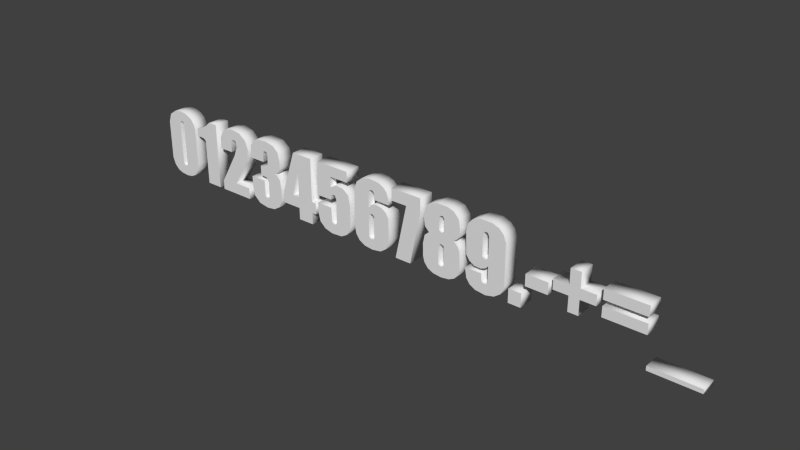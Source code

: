 # Source: numbers.blend  (saved by Blender 2.65.0; exported with 4.5.12 LTS)
import bpy
from mathutils import Matrix  # noqa: F401  (used for matrix-valued properties, if any)

bpy.ops.wm.read_factory_settings(use_empty=True)
scene = bpy.context.scene
scene.name = 'Scene'

# ---- collections
col_collection_1 = bpy.data.collections.new('Collection 1'); scene.collection.children.link(col_collection_1)

# ---- world
world_world = bpy.data.worlds.new('World'); scene.world = world_world
world_world.color = (0.05088, 0.05088, 0.05088)
world_world.use_sun_shadow = False
world_world.sun_shadow_jitter_overblur = 0.0
world_world.cycles.sampling_method = 'MANUAL'
world_world.cycles.sample_map_resolution = 256

# ---- meshes
me_mesh_016 = bpy.data.meshes.new('Mesh.016')
me_mesh_016.from_pydata([(0.5807, -0.6442, 0.25), (-0.5779, -0.7063, 0.25), (0.1333, 0.605, 0.25), (0.1021, 0.7902, 0.25), (-0.01856, 0.8235, 0.25), (-0.09647, 0.744, 0.25), (-0.1062, 0.3881, 0.25), (-0.5623, 0.7691, 0.25), (-0.4518, 0.9725, 0.25), (-0.2919, 1.099, 0.25), (-0.03794, 1.149, 0.25), (0.2915, 1.107, 0.25), (0.6311, 0.6615, 0.25), (0.6045, 0.4012, 0.25), (0.5162, 0.1621, 0.25), (0.5807, -0.6442, -0.25), (0.5807, -1.004, -0.25), (-0.5772, -0.7079, -0.25), (0.03692, 0.8258, -0.25), (-0.5037, 0.9041, -0.25), (0.04342, 1.151, -0.25), (0.6181, 0.4434, -0.25), (0.008396, -0.6434, 0.25), (0.5807, -1.004, 0.25), (-0.578, -1.004, -0.25), (-0.578, -1.004, 0.25), (0.01932, 0.304, 0.25), (0.02913, 0.3242, -0.25), (0.1338, 0.6098, -0.25), (0.1126, 0.7662, -0.25), (-0.06976, 0.7913, -0.25), (-0.1028, 0.6867, -0.25), (-0.1066, 0.3881, -0.25), (-0.5789, 0.3881, -0.25), (-0.5783, 0.3881, 0.25), (-0.5681, 0.7066, -0.25), (-0.3549, 1.06, -0.25), (-0.2013, 1.126, -0.25), (0.3727, 1.07, -0.25), (0.5276, 0.9324, 0.25), (0.5532, 0.8895, -0.25), (0.6205, 0.7078, -0.25), (0.4864, 0.1047, -0.25), (0.004696, -0.6442, -0.25)], [], [(9, 11, 10), (7, 39, 8), (3, 12, 39), (7, 5, 4), (2, 12, 3), (2, 13, 12), (40, 18, 19), (16, 17, 15), (8, 36, 19), (9, 39, 11), (8, 39, 9), (4, 39, 7), (3, 39, 4), (7, 6, 5), (34, 6, 7), (26, 13, 2), (26, 14, 13), (1, 14, 26), (1, 22, 14), (1, 0, 22), (1, 23, 0), (25, 23, 1), (38, 37, 20), (38, 36, 37), (38, 19, 36), (40, 19, 38), (30, 19, 18), (41, 18, 40), (41, 29, 18), (30, 35, 19), (31, 35, 30), (41, 28, 29), (21, 28, 41), (32, 35, 31), (32, 33, 35), (21, 27, 28), (42, 27, 21), (42, 17, 27), (43, 17, 42), (15, 17, 43), (16, 24, 17), (22, 0, 15, 43), (0, 23, 16, 15), (23, 25, 24, 16), (25, 1, 17, 24), (26, 2, 28, 27), (26, 27, 17), (2, 3, 29, 28), (6, 34, 33, 32), (3, 18, 29), (4, 30, 18), (5, 31, 30), (5, 32, 31), (39, 12, 41, 40), (7, 35, 33), (7, 19, 35), (9, 37, 36), (10, 20, 37), (11, 38, 20), (39, 40, 38), (12, 21, 41), (14, 42, 21), (22, 43, 42), (14, 22, 42), (1, 26, 17), (3, 4, 18), (4, 5, 30), (5, 6, 32), (34, 7, 33), (7, 8, 19), (8, 9, 36), (9, 10, 37), (10, 11, 20), (11, 39, 38), (12, 13, 21), (13, 14, 21)])
me_mesh_016.polygons.foreach_set('use_smooth', [0, 0, 0, 0, 0, 0, 0, 0, 1, 0, 0, 0, 0, 0, 0, 0, 0, 0, 0, 0, 0, 0, 0, 0, 0, 0, 0, 0, 0, 0, 0, 0, 0, 0, 0, 0, 0, 0, 0, 0, 0, 1, 1, 1, 1, 1, 1, 1, 1, 1, 1, 1, 1, 1, 1, 1, 1, 1, 1, 1, 1, 1, 1, 1, 1, 1, 1, 1, 1, 1, 1, 1, 1, 1, 1, 1])
me_mesh_016.use_remesh_preserve_volume = False
me_mesh_016.use_remesh_preserve_attributes = False
me_mesh_016.use_mirror_vertex_groups = False
me_mesh_016.update()
me_mesh_015 = bpy.data.meshes.new('Mesh.015')
me_mesh_015.from_pydata([(0.5255, 0.3073, 0.25), (0.3846, 0.1877, 0.25), (0.5616, 0.03995, 0.25), (0.6084, -0.3051, 0.25), (0.5877, -0.6365, 0.25), (0.4959, -0.8762, 0.25), (-0.06153, -0.7213, 0.25), (-0.002836, -0.03929, 0.25), (-0.2363, 0.2888, 0.25), (-0.004488, 0.8182, 0.25), (-0.09771, 0.7804, 0.25), (-0.1099, 0.4469, 0.25), (-0.6364, 0.4469, 0.25), (-0.6218, 0.8475, 0.25), (0.481, 0.259, -0.25), (0.3697, 0.1849, -0.25), (0.4628, 0.1415, -0.25), (0.5566, -0.759, -0.25), (0.4689, -0.894, -0.25), (0.3283, -0.9951, -0.25), (-0.278, -1.023, -0.25), (-0.6284, -0.5989, -0.25), (-0.1106, -0.1722, -0.25), (-0.1063, -0.6372, -0.25), (0.07421, -0.6197, -0.25), (-0.01408, -0.03757, -0.25), (-0.2362, -0.01623, -0.25), (-0.005632, 0.2991, -0.25), (-0.008426, 0.8229, -0.25), (-0.1003, 0.7671, -0.25), (-0.6456, 0.4509, -0.25), (-0.5488, 0.9911, -0.25), (-0.4195, 1.084, -0.25), (0.2883, 1.105, -0.25), (0.5154, 0.9216, -0.25), (0.5841, 0.6704, -0.25), (0.5709, 0.3901, -0.25), (0.566, 0.02835, -0.25), (0.6113, -0.4085, -0.25), (0.2597, -1.021, 0.25), (0.03915, -1.056, -0.25), (-0.03113, -1.055, 0.25), (-0.3645, -0.9977, 0.25), (-0.4533, -0.9387, -0.25), (-0.5815, -0.803, 0.25), (-0.5735, -0.8096, -0.25), (-0.633, -0.5259, 0.25), (-0.6367, -0.1722, -0.25), (-0.6364, -0.1722, 0.25), (-0.1099, -0.1722, 0.25), (-0.1033, -0.6738, 0.25), (-0.07683, -0.7164, -0.25), (0.03552, -0.717, -0.25), (0.02574, -0.7207, 0.25), (0.06928, -0.6559, 0.25), (0.07696, -0.1818, 0.25), (0.0711, -0.147, -0.25), (-0.2363, -0.01681, 0.25), (-0.2363, 0.2889, -0.25), (0.0136, 0.3038, 0.25), (0.07087, 0.3786, -0.25), (0.07032, 0.3939, 0.25), (0.0805, 0.6744, 0.25), (0.07023, 0.7597, -0.25), (0.05668, 0.7844, 0.25), (-0.1102, 0.4469, -0.25), (-0.6162, 0.836, -0.25), (-0.4894, 1.048, 0.25), (-0.2935, 1.123, 0.25), (-0.1812, 1.141, -0.25), (0.04402, 1.144, 0.25), (0.3374, 1.079, 0.25), (0.5188, 0.9197, 0.25), (0.5871, 0.6332, 0.25), (0.5732, 0.4162, 0.25)], [], [(13, 10, 9), (12, 10, 13), (12, 11, 10), (55, 3, 7), (54, 4, 3), (34, 28, 66), (37, 56, 25), (51, 45, 21), (18, 45, 17), (44, 45, 43), (68, 71, 70), (67, 71, 68), (67, 72, 71), (13, 72, 67), (9, 72, 13), (64, 72, 9), (62, 72, 64), (62, 73, 72), (62, 74, 73), (61, 74, 62), (59, 74, 61), (59, 0, 74), (8, 0, 59), (57, 0, 8), (57, 1, 0), (57, 2, 1), (7, 2, 57), (7, 3, 2), (46, 49, 48), (46, 50, 49), (54, 3, 55), (44, 50, 46), (53, 4, 54), (44, 6, 50), (53, 5, 4), (44, 53, 6), (44, 5, 53), (42, 5, 44), (42, 39, 5), (41, 39, 42), (33, 32, 69), (33, 31, 32), (34, 31, 33), (34, 66, 31), (29, 66, 28), (34, 63, 28), (35, 63, 34), (29, 30, 66), (35, 60, 63), (65, 30, 29), (36, 60, 35), (36, 27, 60), (14, 27, 36), (14, 58, 27), (14, 26, 58), (15, 26, 14), (16, 26, 15), (37, 26, 16), (37, 25, 26), (38, 56, 37), (22, 21, 47), (38, 24, 56), (23, 21, 22), (17, 24, 38), (17, 52, 24), (51, 21, 23), (52, 45, 51), (17, 45, 52), (18, 43, 45), (19, 43, 18), (19, 20, 43), (40, 20, 19), (2, 3, 38, 37), (0, 14, 36), (1, 15, 14), (1, 16, 15), (2, 37, 16), (48, 49, 22, 47), (4, 17, 38), (5, 18, 17), (5, 19, 18), (39, 40, 19), (41, 20, 40), (42, 43, 20), (44, 21, 45), (46, 47, 21), (6, 53, 52, 51), (50, 23, 22), (50, 51, 23), (57, 8, 58, 26), (54, 24, 52), (55, 56, 24), (7, 25, 56), (7, 26, 25), (11, 12, 30, 65), (8, 27, 58), (59, 60, 27), (62, 63, 60), (64, 28, 63), (10, 29, 28), (10, 65, 29), (71, 72, 34, 33), (13, 66, 30), (13, 31, 66), (67, 32, 31), (68, 69, 32), (70, 33, 69), (72, 35, 34), (73, 36, 35), (39, 41, 40), (46, 48, 47), (0, 1, 14), (1, 2, 16), (3, 4, 38), (4, 5, 17), (5, 39, 19), (41, 42, 20), (42, 44, 43), (44, 46, 21), (49, 50, 22), (50, 6, 51), (53, 54, 52), (54, 55, 24), (55, 7, 56), (7, 57, 26), (8, 59, 27), (59, 61, 60), (61, 62, 60), (62, 64, 63), (64, 9, 28), (9, 10, 28), (10, 11, 65), (12, 13, 30), (13, 67, 31), (67, 68, 32), (68, 70, 69), (70, 71, 33), (72, 73, 35), (73, 74, 36), (74, 0, 36)])
me_mesh_015.polygons.foreach_set('use_smooth', [0, 0, 0, 0, 0, 0, 0, 0, 0, 1, 0, 0, 0, 0, 0, 0, 0, 0, 0, 0, 0, 0, 0, 0, 0, 0, 0, 0, 0, 0, 0, 0, 0, 0, 0, 0, 0, 0, 0, 0, 0, 0, 0, 0, 0, 0, 0, 0, 0, 0, 0, 0, 0, 0, 0, 0, 0, 0, 0, 0, 0, 0, 0, 0, 0, 0, 0, 0, 0, 0, 0, 0, 1, 1, 1, 1, 1, 1, 1, 1, 1, 1, 1, 1, 1, 1, 1, 1, 1, 1, 1, 1, 1, 1, 1, 1, 1, 1, 1, 1, 1, 1, 1, 1, 1, 1, 1, 1, 1, 1, 1, 1, 1, 1, 1, 1, 1, 1, 1, 1, 1, 1, 1, 1, 1, 1, 1, 1, 1, 1, 1, 1, 1, 1, 1, 1, 1, 1, 1, 1])
me_mesh_015.use_remesh_preserve_volume = False
me_mesh_015.use_remesh_preserve_attributes = False
me_mesh_015.use_mirror_vertex_groups = False
me_mesh_015.update()
me_mesh_014 = bpy.data.meshes.new('Mesh.014')
me_mesh_014.from_pydata([(0.5005, 1.106, 0.25), (0.6504, -0.2727, 0.25), (0.5005, -0.6325, 0.25), (0.5005, -1.004, 0.25), (-0.02606, -1.004, 0.25), (-0.6517, -0.6325, 0.25), (-0.2581, -0.2727, 0.25), (-0.1968, 1.106, -0.25), (0.5005, -0.2727, -0.25), (-0.02606, -1.004, -0.25), (-0.6517, -0.6325, -0.25), (-0.6517, -0.2727, -0.25), (-0.2581, -0.2727, -0.25), (-0.02606, 0.6253, -0.25), (-0.1968, 1.106, 0.25), (0.5005, 1.106, -0.25), (0.5005, -0.2727, 0.25), (0.6504, -0.2727, -0.25), (0.6504, -0.6325, -0.25), (0.6504, -0.6325, 0.25), (0.5005, -0.6325, -0.25), (0.5005, -1.004, -0.25), (-0.02606, -0.6325, -0.25), (-0.02606, -0.6325, 0.25), (-0.6517, -0.2727, 0.25), (-0.02606, -0.2727, -0.25), (-0.02606, -0.2727, 0.25), (-0.02606, 0.6253, 0.25)], [], [(4, 3, 2), (13, 11, 7), (12, 11, 13), (12, 10, 11), (24, 27, 14), (27, 0, 14), (27, 16, 0), (24, 6, 27), (26, 16, 27), (5, 6, 24), (5, 26, 6), (5, 16, 26), (5, 1, 16), (5, 19, 1), (23, 19, 5), (4, 2, 23), (2, 19, 23), (15, 13, 7), (8, 13, 15), (8, 25, 13), (25, 10, 12), (8, 10, 25), (17, 10, 8), (18, 10, 17), (18, 22, 10), (20, 9, 22), (18, 20, 22), (21, 9, 20), (14, 0, 15, 7), (0, 16, 8, 15), (16, 1, 17, 8), (1, 19, 18, 17), (19, 2, 20, 18), (2, 3, 21, 20), (3, 4, 9, 21), (4, 23, 22, 9), (23, 5, 10, 22), (5, 24, 11, 10), (24, 14, 7, 11), (6, 26, 25, 12), (26, 27, 13, 25), (27, 6, 12, 13)])
me_mesh_014.polygons.foreach_set('use_smooth', [0, 0, 0, 0, 0, 0, 0, 0, 0, 0, 0, 0, 0, 0, 0, 0, 0, 0, 0, 0, 0, 0, 0, 0, 0, 0, 0, 0, 1, 1, 1, 1, 1, 1, 1, 1, 1, 1, 1, 1, 1, 1])
me_mesh_014.use_remesh_preserve_volume = False
me_mesh_014.use_remesh_preserve_attributes = False
me_mesh_014.use_mirror_vertex_groups = False
me_mesh_014.update()
me_mesh_013 = bpy.data.meshes.new('Mesh.013')
me_mesh_013.from_pydata([(0.535, 1.094, 0.25), (0.535, 0.756, 0.25), (0.6289, -0.6208, 0.25), (0.5786, -0.793, 0.25), (0.2782, -1.034, 0.25), (-0.0802, -1.056, 0.25), (-0.6133, -0.5528, 0.25), (-0.6239, -0.2243, 0.25), (-0.09622, -0.2242, 0.25), (0.0673, -0.7227, 0.25), (0.1069, -0.6651, 0.25), (0.1101, 0.09326, 0.25), (-0.09038, 0.154, 0.25), (-0.09584, 0.03, 0.25), (-0.595, 1.094, -0.25), (-0.02575, 0.4849, -0.25), (0.2164, 0.5507, -0.25), (0.459, 0.4807, -0.25), (0.5913, -0.7661, -0.25), (0.3784, -0.9903, -0.25), (-0.3659, -0.9778, -0.25), (-0.552, -0.8012, -0.25), (-0.6185, -0.51, -0.25), (-0.09635, -0.2242, -0.25), (-0.08027, -0.6854, -0.25), (0.05217, -0.733, -0.25), (-0.02831, 0.2139, -0.25), (-0.08423, 0.1665, -0.25), (-0.09718, 0.03037, -0.25), (-0.595, 1.094, 0.25), (0.535, 1.094, -0.25), (0.535, 0.756, -0.25), (-0.118, 0.756, -0.25), (-0.118, 0.756, 0.25), (-0.118, 0.3975, -0.25), (-0.1031, 0.4284, 0.25), (0.1243, 0.5407, 0.25), (0.3776, 0.5212, 0.25), (0.5701, 0.3771, 0.25), (0.5777, 0.3523, -0.25), (0.6326, 0.113, -0.25), (0.6377, 0.05721, 0.25), (0.6342, -0.5694, -0.25), (0.5033, -0.9004, -0.25), (0.4831, -0.9205, 0.25), (0.1375, -1.057, -0.25), (-0.1458, -1.045, -0.25), (-0.3579, -0.9819, 0.25), (-0.5483, -0.808, 0.25), (-0.6224, -0.2242, -0.25), (-0.08354, -0.6677, 0.25), (-0.01581, -0.731, 0.25), (0.1071, -0.6657, -0.25), (0.1031, 0.1473, -0.25), (0.06359, 0.2092, 0.25), (0.04492, 0.2139, -0.25), (-0.03631, 0.2113, 0.25), (-0.6172, 0.03, -0.25), (-0.6172, 0.03, 0.25)], [], [(47, 4, 44), (24, 22, 23), (25, 21, 24), (43, 20, 21), (19, 20, 43), (33, 35, 34, 32), (54, 55, 53), (58, 33, 29), (33, 0, 29), (33, 1, 0), (58, 35, 33), (35, 37, 36), (35, 38, 37), (58, 56, 35), (56, 54, 35), (54, 38, 35), (54, 41, 38), (58, 12, 56), (11, 41, 54), (58, 13, 12), (11, 2, 41), (6, 8, 7), (6, 50, 8), (10, 2, 11), (48, 50, 6), (9, 2, 10), (48, 51, 50), (9, 3, 2), (51, 3, 9), (48, 3, 51), (48, 44, 3), (47, 44, 48), (5, 4, 47), (32, 57, 14), (30, 32, 14), (31, 32, 30), (34, 57, 32), (17, 15, 16), (39, 15, 17), (39, 34, 15), (26, 57, 34), (55, 26, 34), (39, 55, 34), (40, 55, 39), (27, 57, 26), (40, 53, 55), (28, 57, 27), (40, 52, 53), (42, 52, 40), (23, 22, 49), (24, 21, 22), (18, 52, 42), (18, 25, 52), (18, 21, 25), (43, 21, 18), (45, 20, 19), (45, 46, 20), (29, 0, 30, 14), (0, 1, 31, 30), (1, 33, 32, 31), (5, 47, 20, 46), (35, 15, 34), (36, 16, 15), (37, 17, 16), (38, 39, 17), (38, 40, 39), (41, 42, 40), (2, 18, 42), (3, 43, 18), (44, 19, 43), (4, 45, 19), (5, 46, 45), (47, 48, 21, 20), (48, 6, 22, 21), (7, 8, 23, 49), (7, 49, 22), (8, 50, 24, 23), (13, 58, 57, 28), (51, 25, 24), (9, 52, 25), (11, 53, 52), (54, 26, 55), (56, 27, 26), (12, 28, 27), (58, 29, 14, 57), (35, 36, 15), (36, 37, 16), (37, 38, 17), (38, 41, 40), (41, 2, 42), (2, 3, 18), (3, 44, 43), (44, 4, 19), (4, 5, 45), (6, 7, 22), (50, 51, 24), (51, 9, 25), (9, 10, 52), (10, 11, 52), (11, 54, 53), (54, 56, 26), (56, 12, 27), (12, 13, 28)])
me_mesh_013.polygons.foreach_set('use_smooth', [0, 0, 0, 0, 0, 1, 1, 0, 0, 0, 0, 0, 0, 0, 0, 0, 0, 0, 0, 0, 0, 0, 0, 0, 0, 0, 0, 0, 0, 0, 0, 0, 0, 0, 0, 0, 0, 0, 0, 0, 0, 0, 0, 0, 0, 0, 0, 0, 0, 0, 0, 0, 0, 0, 0, 0, 0, 1, 1, 1, 1, 1, 1, 1, 1, 1, 1, 1, 1, 1, 1, 1, 1, 1, 1, 1, 1, 1, 1, 1, 1, 1, 1, 1, 1, 1, 1, 1, 1, 1, 1, 1, 1, 1, 1, 1, 1, 1, 1, 1, 1, 1, 1])
me_mesh_013.use_remesh_preserve_volume = False
me_mesh_013.use_remesh_preserve_attributes = False
me_mesh_013.use_mirror_vertex_groups = False
me_mesh_013.update()
me_mesh_012 = bpy.data.meshes.new('Mesh.012')
me_mesh_012.from_pydata([(0.638, 0.5394, 0.25), (0.1115, 0.5394, 0.25), (0.1075, 0.7446, 0.25), (0.04886, 0.8125, 0.25), (-0.04438, 0.8078, 0.25), (-0.01258, 0.3469, 0.25), (0.1765, 0.4054, 0.25), (0.6367, -0.5223, 0.25), (0.5267, -0.8672, 0.25), (0.3288, -1.007, 0.25), (-0.2612, -1.018, 0.25), (-0.6184, 0.6842, 0.25), (-0.5292, 0.9208, 0.25), (0.4488, 1.026, 0.25), (0.1033, 0.01458, 0.25), (0.03929, 0.07402, 0.25), (-0.0956, -0.01391, 0.25), (0.0189, -0.7277, 0.25), (0.09829, -0.6682, 0.25), (0.5694, 0.8955, -0.25), (0.6462, 0.5454, -0.25), (0.1116, 0.5394, -0.25), (-0.03259, 0.8121, -0.25), (-0.09363, 0.7599, -0.25), (-0.0935, 0.2619, -0.25), (0.06427, 0.3846, -0.25), (0.3282, 0.3977, -0.25), (0.5621, 0.2437, -0.25), (0.6272, -0.6361, -0.25), (0.4666, -0.9227, -0.25), (0.2974, -1.016, -0.25), (0.01904, -1.053, -0.25), (-0.618, -0.6025, -0.25), (-0.6186, 0.6768, -0.25), (-0.5557, 0.8735, -0.25), (-0.4213, 1.025, -0.25), (0.2349, 1.12, -0.25), (-0.01076, 0.08111, -0.25), (-0.09267, -0.6535, -0.25), (0.1085, -0.6164, -0.25), (0.6287, 0.7049, 0.25), (0.1079, 0.7375, -0.25), (0.0613, 0.8074, -0.25), (-0.0944, 0.7528, 0.25), (-0.1007, 0.2345, 0.25), (0.3775, 0.376, 0.25), (0.535, 0.271, 0.25), (0.6217, 0.104, 0.25), (0.6358, 0.004663, -0.25), (0.606, -0.7249, 0.25), (0.57, -0.8062, -0.25), (0.03004, -1.053, 0.25), (-0.2688, -1.015, -0.25), (-0.4619, -0.9054, -0.25), (-0.4566, -0.9101, 0.25), (-0.5587, -0.7742, -0.25), (-0.5818, -0.7327, 0.25), (-0.6212, -0.526, 0.25), (-0.6263, 0.03987, -0.25), (-0.6263, 0.03987, 0.25), (-0.3396, 1.074, 0.25), (-0.2485, 1.109, -0.25), (-0.05402, 1.146, 0.25), (-0.01138, 1.144, -0.25), (0.2853, 1.109, 0.25), (0.4143, 1.051, -0.25), (0.5593, 0.9075, 0.25), (0.09668, 0.032, -0.25), (-0.04685, 0.06827, 0.25), (-0.08968, 0.0162, -0.25), (-0.09086, -0.656, 0.25), (-0.04072, -0.7188, -0.25), (-0.04859, -0.7136, 0.25), (0.04835, -0.7189, -0.25)], [], [(56, 49, 17), (51, 9, 10), (23, 33, 34), (28, 39, 48), (57, 59, 58, 32), (14, 67, 39), (60, 64, 62), (60, 13, 64), (12, 13, 60), (12, 66, 13), (12, 3, 66), (3, 40, 66), (12, 4, 3), (11, 4, 12), (11, 43, 4), (2, 40, 3), (1, 40, 2), (11, 44, 43), (1, 0, 40), (5, 45, 6), (5, 46, 45), (59, 44, 11), (44, 46, 5), (59, 46, 44), (59, 47, 46), (68, 15, 59), (15, 47, 59), (14, 47, 15), (59, 16, 68), (14, 7, 47), (57, 16, 59), (57, 70, 16), (18, 7, 14), (56, 70, 57), (18, 49, 7), (56, 72, 70), (17, 49, 18), (56, 17, 72), (56, 8, 49), (54, 8, 56), (54, 9, 8), (10, 9, 54), (36, 61, 63), (65, 61, 36), (65, 35, 61), (19, 35, 65), (19, 34, 35), (42, 34, 19), (42, 22, 34), (23, 34, 22), (20, 42, 19), (20, 41, 42), (20, 21, 41), (24, 33, 23), (26, 24, 25), (27, 24, 26), (24, 58, 33), (27, 58, 24), (27, 37, 58), (48, 37, 27), (48, 67, 37), (69, 58, 37), (38, 58, 69), (48, 39, 67), (38, 32, 58), (28, 73, 39), (71, 32, 38), (50, 73, 28), (71, 55, 32), (73, 55, 71), (50, 55, 73), (50, 53, 55), (29, 53, 50), (30, 53, 29), (30, 52, 53), (30, 31, 52), (0, 1, 21, 20), (40, 20, 19), (45, 46, 27, 26), (2, 41, 21), (2, 42, 41), (3, 22, 42), (4, 23, 22), (44, 24, 23), (5, 25, 24), (6, 26, 25), (9, 51, 31, 30), (47, 48, 27), (7, 28, 48), (49, 50, 28), (8, 29, 50), (9, 30, 29), (51, 10, 52, 31), (10, 54, 53, 52), (54, 56, 55, 53), (59, 11, 33, 58), (56, 32, 55), (70, 72, 71, 38), (11, 34, 33), (12, 35, 34), (60, 61, 35), (62, 63, 61), (62, 36, 63), (64, 65, 36), (13, 19, 65), (15, 37, 67), (68, 69, 37), (16, 38, 69), (17, 73, 71), (18, 39, 73), (15, 68, 37), (66, 40, 19), (40, 0, 20), (1, 2, 21), (2, 3, 42), (3, 4, 22), (4, 43, 23), (43, 44, 23), (44, 5, 24), (5, 6, 25), (6, 45, 26), (46, 47, 27), (47, 7, 48), (7, 49, 28), (49, 8, 50), (8, 9, 29), (56, 57, 32), (11, 12, 34), (12, 60, 35), (60, 62, 61), (62, 64, 36), (64, 13, 65), (13, 66, 19), (14, 15, 67), (68, 16, 69), (16, 70, 38), (72, 17, 71), (17, 18, 73), (18, 14, 39)])
me_mesh_012.polygons.foreach_set('use_smooth', [0, 0, 0, 0, 1, 1, 0, 0, 0, 0, 0, 0, 0, 0, 0, 0, 0, 0, 0, 0, 0, 0, 0, 0, 0, 0, 0, 0, 0, 0, 0, 0, 0, 0, 0, 0, 0, 0, 0, 0, 0, 0, 0, 0, 0, 0, 0, 0, 0, 0, 0, 0, 0, 0, 0, 0, 0, 0, 0, 0, 0, 0, 0, 0, 0, 0, 0, 0, 0, 0, 0, 0, 0, 0, 0, 0, 1, 1, 1, 1, 1, 1, 1, 1, 1, 1, 1, 1, 1, 1, 1, 1, 1, 1, 1, 1, 1, 1, 1, 1, 1, 1, 1, 1, 1, 1, 1, 1, 1, 1, 1, 1, 1, 1, 1, 1, 1, 1, 1, 1, 1, 1, 1, 1, 1, 1, 1, 1, 1, 1, 1, 1, 1, 1, 1, 1, 1, 1, 1])
me_mesh_012.use_remesh_preserve_volume = False
me_mesh_012.use_remesh_preserve_attributes = False
me_mesh_012.use_mirror_vertex_groups = False
me_mesh_012.update()
me_mesh_011 = bpy.data.meshes.new('Mesh.011')
me_mesh_011.from_pydata([(0.6387, 1.1, 0.25), (-0.2215, -1.01, 0.25), (0.1525, 0.7206, 0.25), (0.3024, -1.01, -0.25), (-0.2215, -1.01, -0.25), (0.1525, 0.7206, -0.25), (-0.3675, 1.1, -0.25), (-0.3675, 1.1, 0.25), (0.6387, 1.1, -0.25), (0.6387, 0.6398, -0.25), (0.6387, 0.6398, 0.25), (0.3024, -1.01, 0.25), (-0.3675, 0.7206, -0.25), (-0.3675, 0.7206, 0.25)], [], [(13, 7, 6, 12), (13, 0, 7), (13, 2, 0), (2, 10, 0), (1, 10, 2), (1, 11, 10), (8, 12, 6), (5, 12, 8), (9, 5, 8), (9, 4, 5), (3, 4, 9), (7, 0, 8, 6), (0, 10, 9, 8), (10, 11, 3, 9), (11, 1, 4, 3), (1, 2, 5, 4), (2, 13, 12, 5)])
me_mesh_011.polygons.foreach_set('use_smooth', [1, 0, 0, 0, 0, 0, 0, 0, 0, 0, 0, 1, 1, 1, 1, 1, 1])
me_mesh_011.use_remesh_preserve_volume = False
me_mesh_011.use_remesh_preserve_attributes = False
me_mesh_011.use_mirror_vertex_groups = False
me_mesh_011.update()
me_mesh_010 = bpy.data.meshes.new('Mesh.010')
me_mesh_010.from_pydata([(0.5472, 0.2654, 0.25), (0.5728, 0.04599, 0.25), (0.5906, -0.814, 0.25), (0.0281, -1.074, 0.25), (-0.2357, -1.043, 0.25), (-0.5496, -0.8013, 0.25), (-0.597, -0.6181, 0.25), (-0.6052, -0.236, 0.25), (-0.4004, 0.1659, 0.25), (-0.5415, 0.3047, 0.25), (-0.4248, 1.008, 0.25), (0.5787, 0.869, 0.25), (0.6074, 0.3641, 0.25), (0.1023, 0.7348, 0.25), (0.05376, 0.7984, 0.25), (-0.05996, 0.7613, 0.25), (0.01956, 0.288, 0.25), (0.1039, 0.3388, 0.25), (-0.01386, -0.05464, 0.25), (-0.06943, -0.6908, 0.25), (-0.01112, -0.7412, 0.25), (0.08215, -0.7359, 0.25), (0.4125, 0.1692, -0.25), (0.5825, 0.03875, -0.25), (0.6488, -0.2449, -0.25), (0.6267, -0.7007, -0.25), (0.435, -0.9765, -0.25), (0.2281, -1.057, -0.25), (-0.08472, -1.067, -0.25), (-0.6072, -0.563, -0.25), (-0.593, 0.6239, -0.25), (-0.3822, 1.031, -0.25), (0.1629, 1.115, -0.25), (0.4169, 1.048, -0.25), (0.5818, 0.8534, -0.25), (0.1073, 0.7145, -0.25), (0.07123, 0.7871, -0.25), (-0.02507, 0.7923, -0.25), (-0.01028, 0.2948, -0.25), (0.1045, 0.3675, -0.25), (0.04807, -0.05587, -0.25), (-0.07927, -0.1842, -0.25), (-0.07399, -0.6674, -0.25), (0.1163, -0.6459, -0.25), (0.6034, 0.3501, -0.25), (0.524, 0.2433, -0.25), (0.417, 0.1706, 0.25), (0.6268, -0.08219, 0.25), (0.646, -0.5738, 0.25), (0.562, -0.8639, -0.25), (0.4785, -0.9496, 0.25), (0.2922, -1.039, 0.25), (-0.298, -1.024, -0.25), (-0.4261, -0.9535, 0.25), (-0.5126, -0.8729, -0.25), (-0.5867, -0.08224, -0.25), (-0.547, 0.03927, 0.25), (-0.5128, 0.08079, -0.25), (-0.3965, 0.1664, -0.25), (-0.4938, 0.241, -0.25), (-0.5638, 0.3688, -0.25), (-0.5945, 0.5972, 0.25), (-0.5222, 0.8894, -0.25), (-0.5474, 0.8292, 0.25), (-0.1551, 1.114, -0.25), (-0.1443, 1.115, 0.25), (0.2034, 1.112, 0.25), (0.4164, 1.043, 0.25), (0.6314, 0.5723, -0.25), (0.6305, 0.5605, 0.25), (-0.06536, 0.7238, -0.25), (-0.06341, 0.3486, -0.25), (-0.05967, 0.3371, 0.25), (0.07193, 0.3013, -0.25), (0.1129, -0.1238, -0.25), (0.1022, -0.09097, 0.25), (-0.05098, -0.07645, -0.25), (-0.07493, -0.1272, 0.25), (-0.0154, -0.7437, -0.25), (0.0868, -0.729, -0.25), (0.1195, -0.6198, 0.25)], [], [(13, 11, 14), (9, 16, 72), (16, 0, 17), (56, 46, 8), (56, 1, 46), (6, 19, 77), (4, 3, 51), (34, 36, 37), (22, 58, 45), (24, 40, 23), (27, 52, 26), (7, 55, 29), (8, 59, 58), (10, 64, 31), (10, 66, 65), (10, 67, 66), (10, 11, 67), (63, 11, 10), (14, 11, 63), (63, 15, 14), (61, 15, 63), (13, 69, 11), (17, 69, 13), (61, 72, 15), (17, 12, 69), (9, 72, 61), (17, 0, 12), (9, 0, 16), (8, 0, 9), (8, 46, 0), (56, 47, 1), (56, 18, 47), (75, 47, 18), (7, 18, 56), (7, 77, 18), (80, 47, 75), (80, 48, 47), (6, 77, 7), (21, 48, 80), (5, 19, 6), (21, 2, 48), (5, 20, 19), (5, 21, 20), (5, 2, 21), (53, 2, 5), (53, 50, 2), (53, 51, 50), (4, 51, 53), (33, 64, 32), (33, 31, 64), (33, 62, 31), (34, 62, 33), (34, 37, 62), (37, 30, 62), (70, 30, 37), (34, 35, 36), (68, 35, 34), (71, 30, 70), (71, 60, 30), (44, 35, 68), (44, 39, 35), (44, 73, 39), (38, 60, 71), (45, 73, 44), (38, 59, 60), (45, 38, 73), (45, 59, 38), (45, 58, 59), (22, 57, 58), (23, 57, 22), (23, 55, 57), (40, 55, 23), (76, 55, 40), (24, 74, 40), (41, 55, 76), (42, 55, 41), (42, 29, 55), (24, 43, 74), (25, 43, 24), (25, 79, 43), (78, 29, 42), (78, 54, 29), (25, 78, 79), (25, 54, 78), (49, 54, 25), (26, 54, 49), (26, 52, 54), (27, 28, 52), (50, 51, 27, 26), (0, 45, 44), (46, 22, 45), (46, 23, 22), (47, 24, 23), (48, 25, 24), (2, 49, 25), (50, 26, 49), (61, 63, 62, 30), (3, 28, 27), (4, 52, 28), (53, 54, 52), (5, 29, 54), (56, 57, 55), (8, 58, 57), (9, 60, 59), (61, 30, 60), (65, 66, 32, 64), (10, 31, 62), (69, 12, 44, 68), (66, 33, 32), (11, 34, 33), (11, 68, 34), (13, 36, 35), (14, 37, 36), (15, 70, 37), (15, 71, 70), (72, 38, 71), (16, 73, 38), (17, 39, 73), (17, 35, 39), (75, 40, 74), (18, 76, 40), (77, 41, 76), (77, 42, 41), (19, 78, 42), (21, 79, 78), (21, 43, 79), (80, 74, 43), (0, 46, 45), (7, 56, 55), (12, 0, 44), (46, 1, 23), (1, 47, 23), (47, 48, 24), (48, 2, 25), (2, 50, 49), (51, 3, 27), (3, 4, 28), (4, 53, 52), (53, 5, 54), (5, 6, 29), (6, 7, 29), (56, 8, 57), (8, 9, 59), (9, 61, 60), (63, 10, 62), (10, 65, 64), (66, 67, 33), (67, 11, 33), (11, 69, 68), (17, 13, 35), (13, 14, 36), (14, 15, 37), (15, 72, 71), (72, 16, 38), (16, 17, 73), (80, 75, 74), (75, 18, 40), (18, 77, 76), (77, 19, 42), (19, 20, 78), (20, 21, 78), (21, 80, 43)])
me_mesh_010.polygons.foreach_set('use_smooth', [0, 0, 0, 0, 0, 0, 0, 0, 0, 0, 0, 1, 1, 1, 0, 0, 0, 0, 0, 0, 0, 0, 0, 0, 0, 0, 0, 0, 0, 0, 0, 0, 0, 0, 0, 0, 0, 0, 0, 0, 0, 0, 0, 0, 0, 0, 0, 0, 0, 0, 0, 0, 0, 0, 0, 0, 0, 0, 0, 0, 0, 0, 0, 0, 0, 0, 0, 0, 0, 0, 0, 0, 0, 0, 0, 0, 0, 0, 0, 0, 0, 0, 0, 0, 0, 0, 0, 0, 1, 1, 1, 1, 1, 1, 1, 1, 1, 1, 1, 1, 1, 1, 1, 1, 1, 1, 1, 1, 1, 1, 1, 1, 1, 1, 1, 1, 1, 1, 1, 1, 1, 1, 1, 1, 1, 1, 1, 1, 1, 1, 1, 1, 1, 1, 1, 1, 1, 1, 1, 1, 1, 1, 1, 1, 1, 1, 1, 1, 1, 1, 1, 1, 1, 1, 1, 1, 1, 1, 1, 1, 1, 1])
me_mesh_010.use_remesh_preserve_volume = False
me_mesh_010.use_remesh_preserve_attributes = False
me_mesh_010.use_mirror_vertex_groups = False
me_mesh_010.update()
me_mesh_009 = bpy.data.meshes.new('Mesh.009')
me_mesh_009.from_pydata([(-0.1033, -0.4816, 0.25), (-0.09594, -0.6919, 0.25), (0.1075, -0.1845, 0.25), (0.02055, -0.2872, 0.25), (-0.6289, 0.5858, 0.25), (-0.4479, 0.9894, 0.25), (0.1932, 1.094, 0.25), (0.4015, 1.015, 0.25), (0.6352, -0.1432, 0.25), (0.627, -0.6402, 0.25), (0.5253, -0.8808, 0.25), (0.009235, -0.02516, 0.25), (0.09769, 0.03916, 0.25), (0.05719, 0.7761, 0.25), (-0.6298, -0.4815, -0.25), (0.1041, -0.6969, -0.25), (0.109, -0.1752, -0.25), (-0.3849, -0.3106, -0.25), (-0.5532, -0.1858, -0.25), (-0.6233, 0.03198, -0.25), (-0.6248, 0.6154, -0.25), (-0.4259, 1.005, -0.25), (-0.2193, 1.093, -0.25), (0.5511, 0.8661, -0.25), (0.6278, -0.6212, -0.25), (0.5712, -0.8036, -0.25), (0.4484, -0.9529, -0.25), (0.2043, -1.071, -0.25), (-0.2521, -1.063, -0.25), (-0.08768, 0.02266, -0.25), (0.09923, 0.03577, -0.25), (0.07743, 0.7595, -0.25), (-0.09062, 0.7282, -0.25), (-0.6019, -0.7378, -0.25), (-0.6339, -0.4855, 0.25), (-0.1063, -0.4878, -0.25), (-0.08117, -0.723, -0.25), (-0.04327, -0.7506, 0.25), (0.02926, -0.7613, -0.25), (0.0475, -0.754, 0.25), (0.1046, -0.6945, 0.25), (0.04132, -0.2746, -0.25), (-0.166, -0.35, -0.25), (-0.1231, -0.3424, 0.25), (-0.3379, -0.3294, 0.25), (-0.5019, -0.2355, 0.25), (-0.6065, -0.07766, 0.25), (-0.572, 0.8499, -0.25), (-0.5739, 0.8425, 0.25), (-0.2083, 1.099, 0.25), (0.1824, 1.1, -0.25), (0.4269, 0.9977, -0.25), (0.5477, 0.8744, 0.25), (0.6279, 0.6595, -0.25), (0.6281, 0.6524, 0.25), (0.6352, -0.1432, -0.25), (0.3268, -1.026, 0.25), (0.04786, -1.088, 0.25), (-0.2903, -1.047, 0.25), (-0.4832, -0.9326, -0.25), (-0.4679, -0.9455, 0.25), (-0.5813, -0.7901, 0.25), (-0.08836, 0.03197, 0.25), (0.01639, -0.02114, -0.25), (0.1054, 0.6797, 0.25), (0.106, 0.6511, -0.25), (-0.006682, 0.7854, -0.25), (-0.03085, 0.7781, 0.25), (-0.09839, 0.6974, 0.25)], [], [(48, 52, 5), (11, 8, 12), (2, 9, 8), (45, 3, 2), (41, 17, 18), (25, 38, 15), (25, 59, 33), (3, 43, 42, 41), (2, 41, 16), (49, 7, 6), (5, 7, 49), (5, 52, 7), (48, 13, 52), (48, 67, 13), (13, 54, 52), (48, 68, 67), (4, 68, 48), (64, 54, 13), (64, 8, 54), (12, 8, 64), (46, 68, 4), (46, 62, 68), (46, 11, 62), (46, 8, 11), (45, 2, 46), (2, 8, 46), (44, 3, 45), (44, 43, 3), (40, 9, 2), (34, 1, 0), (61, 1, 34), (61, 37, 1), (39, 9, 40), (39, 10, 9), (61, 39, 37), (61, 10, 39), (60, 10, 61), (60, 56, 10), (58, 56, 60), (58, 57, 56), (51, 22, 50), (51, 21, 22), (51, 47, 21), (23, 47, 51), (66, 47, 23), (53, 66, 23), (53, 31, 66), (32, 47, 66), (32, 20, 47), (53, 65, 31), (53, 30, 65), (29, 20, 32), (29, 19, 20), (55, 30, 53), (55, 63, 30), (63, 19, 29), (55, 19, 63), (55, 18, 19), (55, 16, 18), (24, 16, 55), (41, 18, 16), (42, 17, 41), (24, 15, 16), (35, 33, 14), (36, 33, 35), (25, 15, 24), (38, 33, 36), (25, 33, 38), (26, 59, 25), (26, 28, 59), (27, 28, 26), (34, 0, 35, 14), (34, 14, 33), (54, 8, 55, 53), (1, 36, 35), (37, 38, 36), (39, 15, 38), (40, 16, 15), (44, 17, 42), (45, 18, 17), (46, 19, 18), (4, 20, 19), (4, 47, 20), (5, 21, 47), (49, 22, 21), (49, 50, 22), (7, 51, 50), (52, 23, 51), (52, 53, 23), (8, 9, 24, 55), (58, 60, 59, 28), (9, 25, 24), (10, 26, 25), (56, 27, 26), (57, 28, 27), (61, 33, 59), (68, 29, 32), (11, 63, 29), (11, 30, 63), (64, 65, 30), (64, 31, 65), (13, 66, 31), (67, 32, 66), (37, 39, 38), (52, 54, 53), (61, 34, 33), (0, 1, 35), (1, 37, 36), (39, 40, 15), (40, 2, 16), (2, 3, 41), (43, 44, 42), (44, 45, 17), (45, 46, 18), (46, 4, 19), (4, 48, 47), (48, 5, 47), (5, 49, 21), (49, 6, 50), (6, 7, 50), (7, 52, 51), (9, 10, 25), (10, 56, 26), (56, 57, 27), (57, 58, 28), (60, 61, 59), (68, 62, 29), (62, 11, 29), (11, 12, 30), (12, 64, 30), (64, 13, 31), (13, 67, 66), (67, 68, 32)])
me_mesh_009.polygons.foreach_set('use_smooth', [0, 0, 0, 0, 0, 0, 0, 1, 1, 0, 0, 0, 0, 0, 0, 0, 0, 0, 0, 0, 0, 0, 0, 0, 0, 0, 0, 0, 0, 0, 0, 0, 0, 0, 0, 0, 0, 0, 0, 0, 0, 0, 0, 0, 0, 0, 0, 0, 0, 0, 0, 0, 0, 0, 0, 0, 0, 0, 0, 0, 0, 0, 0, 0, 0, 0, 0, 0, 0, 0, 0, 1, 1, 1, 1, 1, 1, 1, 1, 1, 1, 1, 1, 1, 1, 1, 1, 1, 1, 1, 1, 1, 1, 1, 1, 1, 1, 1, 1, 1, 1, 1, 1, 1, 1, 1, 1, 1, 1, 1, 1, 1, 1, 1, 1, 1, 1, 1, 1, 1, 1, 1, 1, 1, 1, 1, 1, 1, 1, 1, 1, 1, 1])
me_mesh_009.use_remesh_preserve_volume = False
me_mesh_009.use_remesh_preserve_attributes = False
me_mesh_009.use_mirror_vertex_groups = False
me_mesh_009.update()
me_mesh_008 = bpy.data.meshes.new('Mesh.008')
me_mesh_008.from_pydata([(0.1979, 0.2179, 0.25), (-0.1996, -0.2122, 0.25), (-0.1996, 0.2179, -0.25), (0.1979, 0.2179, -0.25), (-0.1996, 0.2179, 0.25), (0.1979, -0.2122, -0.25), (0.1979, -0.2122, 0.25), (-0.1996, -0.2122, -0.25)], [], [(1, 0, 4), (1, 6, 0), (3, 7, 2), (5, 7, 3), (4, 0, 3, 2), (0, 6, 5, 3), (6, 1, 7, 5), (1, 4, 2, 7)])
me_mesh_008.polygons.foreach_set('use_smooth', [0, 0, 0, 0, 1, 1, 1, 1])
me_mesh_008.use_remesh_preserve_volume = False
me_mesh_008.use_remesh_preserve_attributes = False
me_mesh_008.use_mirror_vertex_groups = False
me_mesh_008.update()
me_mesh_007 = bpy.data.meshes.new('Mesh.007')
me_mesh_007.from_pydata([(0.3264, 0.182, 0.25), (-0.3657, -0.1816, 0.25), (0.3264, -0.1816, -0.25), (-0.3657, -0.1816, -0.25), (-0.3657, 0.182, -0.25), (-0.3657, 0.182, 0.25), (0.3264, 0.182, -0.25), (0.3264, -0.1816, 0.25)], [], [(1, 0, 5), (1, 7, 0), (6, 3, 4), (2, 3, 6), (5, 0, 6, 4), (0, 7, 2, 6), (7, 1, 3, 2), (1, 5, 4, 3)])
me_mesh_007.polygons.foreach_set('use_smooth', [0, 0, 0, 0, 1, 1, 1, 1])
me_mesh_007.use_remesh_preserve_volume = False
me_mesh_007.use_remesh_preserve_attributes = False
me_mesh_007.use_mirror_vertex_groups = False
me_mesh_007.update()
me_mesh_006 = bpy.data.meshes.new('Mesh.006')
me_mesh_006.from_pydata([(-0.6264, -0.1605, 0.25), (-0.1585, 0.6267, 0.25), (0.1596, 0.1575, 0.25), (0.6301, 0.1575, 0.25), (0.6301, -0.1605, 0.25), (0.1596, -0.6271, 0.25), (-0.1585, -0.6271, 0.25), (-0.6264, -0.1605, -0.25), (-0.6264, 0.1575, -0.25), (0.6301, -0.1605, -0.25), (0.1596, -0.1605, -0.25), (0.1596, -0.6271, -0.25), (-0.6264, 0.1575, 0.25), (-0.1585, 0.1575, -0.25), (-0.1585, 0.1575, 0.25), (-0.1585, 0.6267, -0.25), (0.1596, 0.6267, -0.25), (0.1596, 0.6267, 0.25), (0.1596, 0.1575, -0.25), (0.6301, 0.1575, -0.25), (0.1596, -0.1605, 0.25), (-0.1585, -0.6271, -0.25), (-0.1585, -0.1605, -0.25), (-0.1585, -0.1605, 0.25)], [], [(0, 3, 2), (0, 4, 3), (14, 17, 1), (14, 2, 17), (0, 14, 12), (0, 2, 14), (23, 4, 0), (6, 20, 23), (20, 4, 23), (6, 5, 20), (16, 13, 15), (18, 13, 16), (13, 7, 8), (18, 7, 13), (19, 7, 18), (9, 7, 19), (9, 22, 7), (10, 21, 22), (9, 10, 22), (11, 21, 10), (0, 12, 8, 7), (12, 14, 13, 8), (14, 1, 15, 13), (1, 17, 16, 15), (17, 2, 18, 16), (2, 3, 19, 18), (3, 4, 9, 19), (4, 20, 10, 9), (20, 5, 11, 10), (5, 6, 21, 11), (6, 23, 22, 21), (23, 0, 7, 22)])
me_mesh_006.polygons.foreach_set('use_smooth', [0, 0, 0, 0, 0, 0, 0, 0, 0, 0, 0, 0, 0, 0, 0, 0, 0, 0, 0, 0, 1, 1, 1, 1, 1, 1, 1, 1, 1, 1, 1, 1])
me_mesh_006.use_remesh_preserve_volume = False
me_mesh_006.use_remesh_preserve_attributes = False
me_mesh_006.use_mirror_vertex_groups = False
me_mesh_006.update()
me_mesh_005 = bpy.data.meshes.new('Mesh.005')
me_mesh_005.from_pydata([(0.6396, -0.08378, 0.25), (0.6396, -0.4018, 0.25), (-0.6142, -0.4018, -0.25), (0.6396, -0.4018, -0.25), (-0.6142, -0.4018, 0.25), (-0.6142, -0.08378, -0.25), (-0.6142, -0.08378, 0.25), (0.6396, -0.08378, -0.25), (-0.6142, 0.09608, 0.25), (-0.6142, 0.4141, 0.25), (-0.6142, 0.09608, -0.25), (0.6396, 0.4141, -0.25), (-0.6142, 0.4141, -0.25), (0.6396, 0.4141, 0.25), (0.6396, 0.09608, -0.25), (0.6396, 0.09608, 0.25)], [], [(4, 0, 6), (4, 1, 0), (7, 2, 5), (3, 2, 7), (4, 6, 5, 2), (6, 0, 7, 5), (0, 1, 3, 7), (1, 4, 2, 3), (8, 13, 9), (8, 15, 13), (11, 10, 12), (14, 10, 11), (8, 9, 12, 10), (9, 13, 11, 12), (13, 15, 14, 11), (15, 8, 10, 14)])
me_mesh_005.polygons.foreach_set('use_smooth', [0, 0, 0, 0, 1, 1, 1, 1, 0, 0, 0, 0, 1, 1, 1, 1])
me_mesh_005.use_remesh_preserve_volume = False
me_mesh_005.use_remesh_preserve_attributes = False
me_mesh_005.use_mirror_vertex_groups = False
me_mesh_005.update()
me_mesh_003 = bpy.data.meshes.new('Mesh.003')
me_mesh_003.from_pydata([(-0.7735, -0.05815, 0.25), (-0.7735, 0.07479, 0.25), (0.7319, -0.05815, 0.25), (0.7319, 0.07479, -0.25), (-0.7735, -0.05815, -0.25), (-0.7735, 0.07479, -0.25), (0.7319, 0.07479, 0.25), (0.7319, -0.05815, -0.25)], [], [(0, 6, 1), (0, 2, 6), (3, 4, 5), (7, 4, 3), (0, 1, 5, 4), (1, 6, 3, 5), (6, 2, 7, 3), (2, 0, 4, 7)])
me_mesh_003.polygons.foreach_set('use_smooth', [0, 0, 0, 0, 1, 1, 1, 1])
me_mesh_003.use_remesh_preserve_volume = False
me_mesh_003.use_remesh_preserve_attributes = False
me_mesh_003.use_mirror_vertex_groups = False
me_mesh_003.update()
me_mesh_002 = bpy.data.meshes.new('Mesh.002')
me_mesh_002.from_pydata([(0.621, 0.6228, 0.25), (0.625, -0.5222, 0.25), (0.5892, -0.7465, 0.25), (0.4465, -0.9541, 0.25), (-0.2122, -1.053, 0.25), (-0.5211, -0.8437, 0.25), (-0.033, 1.116, 0.25), (0.186, 1.098, 0.25), (0.5727, 0.8089, 0.25), (0.05917, 0.7825, 0.25), (-0.08561, -0.6299, 0.25), (0.6244, -0.5314, -0.25), (0.5923, -0.7342, -0.25), (0.5052, -0.8876, -0.25), (0.3324, -1.026, -0.25), (-0.1918, -1.06, -0.25), (-0.4257, -0.9576, -0.25), (-0.5486, -0.7901, -0.25), (-0.6068, -0.6097, -0.25), (-0.6049, 0.6343, -0.25), (-0.504, 0.9223, -0.25), (-0.2717, 1.075, -0.25), (-0.05561, 1.115, -0.25), (0.3673, 1.027, -0.25), (0.5124, 0.9119, -0.25), (0.5992, 0.7381, -0.25), (0.09036, 0.755, -0.25), (-0.07934, 0.7327, -0.25), (-0.0528, -0.7414, -0.25), (0.6258, 0.5195, -0.25), (0.2633, -1.046, 0.25), (0.0947, -1.076, -0.25), (0.05317, -1.08, 0.25), (-0.3743, -0.9907, 0.25), (-0.606, -0.6162, 0.25), (-0.6062, 0.6233, 0.25), (-0.5089, 0.9162, 0.25), (-0.2678, 1.078, 0.25), (0.1688, 1.101, -0.25), (0.4513, 0.978, 0.25), (0.09603, 0.7157, 0.25), (-0.01076, 0.7934, -0.25), (-0.0472, 0.7816, 0.25), (-0.08443, 0.6782, 0.25), (-0.08446, -0.651, -0.25), (-0.0608, -0.7341, 0.25), (0.03189, -0.7518, 0.25), (0.04925, -0.7465, -0.25), (0.09226, -0.6977, 0.25), (0.09476, -0.6808, -0.25)], [], [(36, 8, 39), (23, 20, 21), (41, 20, 25), (41, 19, 20), (27, 19, 41), (12, 49, 11), (0, 1, 11, 29), (37, 7, 6), (37, 39, 7), (36, 39, 37), (36, 42, 8), (35, 42, 36), (9, 8, 42), (40, 8, 9), (40, 0, 8), (35, 43, 42), (35, 10, 43), (48, 0, 40), (34, 10, 35), (48, 1, 0), (48, 2, 1), (34, 45, 10), (5, 45, 34), (46, 2, 48), (5, 46, 45), (5, 2, 46), (5, 3, 2), (33, 3, 5), (33, 30, 3), (4, 30, 33), (4, 32, 30), (38, 21, 22), (23, 21, 38), (24, 20, 23), (25, 20, 24), (25, 26, 41), (29, 26, 25), (44, 19, 27), (29, 49, 26), (44, 18, 19), (11, 49, 29), (28, 18, 44), (28, 17, 18), (12, 47, 49), (47, 17, 28), (12, 17, 47), (13, 17, 12), (13, 16, 17), (14, 16, 13), (14, 15, 16), (31, 15, 14), (0, 29, 25), (1, 2, 12, 11), (30, 32, 31, 14), (2, 13, 12), (3, 14, 13), (5, 34, 18, 17), (32, 15, 31), (33, 16, 15), (5, 17, 16), (34, 35, 19, 18), (35, 36, 20, 19), (36, 37, 21, 20), (48, 40, 26, 49), (37, 22, 21), (6, 38, 22), (7, 23, 38), (39, 24, 23), (8, 25, 24), (43, 10, 44, 27), (9, 41, 26), (42, 27, 41), (45, 28, 44), (46, 47, 28), (48, 49, 47), (3, 30, 14), (2, 3, 13), (32, 4, 15), (4, 33, 15), (33, 5, 16), (37, 6, 22), (6, 7, 38), (7, 39, 23), (39, 8, 24), (8, 0, 25), (40, 9, 26), (9, 42, 41), (42, 43, 27), (10, 45, 44), (45, 46, 28), (46, 48, 47)])
me_mesh_002.polygons.foreach_set('use_smooth', [0, 0, 0, 0, 0, 0, 1, 0, 0, 0, 0, 0, 0, 0, 0, 0, 0, 0, 0, 0, 0, 0, 0, 0, 0, 0, 0, 0, 0, 0, 0, 0, 0, 0, 0, 0, 0, 0, 0, 0, 0, 0, 0, 0, 0, 0, 0, 0, 0, 0, 0, 1, 1, 1, 1, 1, 1, 1, 1, 1, 1, 1, 1, 1, 1, 1, 1, 1, 1, 1, 1, 1, 1, 1, 1, 1, 1, 1, 1, 1, 1, 1, 1, 1, 1, 1, 1, 1, 1, 1, 1])
me_mesh_002.use_remesh_preserve_volume = False
me_mesh_002.use_remesh_preserve_attributes = False
me_mesh_002.use_mirror_vertex_groups = False
me_mesh_002.update()
me_mesh = bpy.data.meshes.new('Mesh')
me_mesh.from_pydata([(0.3556, 1.094, 0.25), (0.3556, -1.017, 0.25), (-0.2632, 0.4943, 0.25), (-0.5342, 0.7534, 0.25), (-0.1982, 0.8741, 0.25), (0.05176, 1.086, -0.25), (-0.2726, 0.4981, -0.25), (-0.5346, 0.51, -0.25), (0.04844, 1.091, 0.25), (0.3556, 1.094, -0.25), (0.3556, -1.017, -0.25), (-0.171, -1.017, -0.25), (-0.171, -1.017, 0.25), (-0.1792, 0.421, -0.25), (-0.1787, 0.4192, 0.25), (-0.5342, 0.5114, 0.25), (-0.5335, 0.7527, -0.25), (-0.236, 0.8571, -0.25)], [], [(8, 1, 0), (14, 1, 4), (12, 14, 13, 11), (4, 1, 8), (2, 14, 4), (3, 2, 4), (15, 2, 3), (12, 1, 14), (10, 5, 9), (10, 17, 5), (13, 6, 17), (10, 13, 17), (6, 16, 17), (6, 7, 16), (10, 11, 13), (8, 0, 9, 5), (0, 1, 10, 9), (1, 12, 11, 10), (14, 2, 6, 13), (15, 3, 16, 7), (15, 7, 6), (3, 4, 17, 16), (4, 5, 17), (2, 15, 6), (4, 8, 5)])
me_mesh.polygons.foreach_set('use_smooth', [0, 0, 1, 0, 0, 0, 0, 0, 0, 0, 0, 0, 0, 0, 0, 1, 1, 1, 1, 1, 1, 1, 1, 1, 1])
me_mesh.use_remesh_preserve_volume = False
me_mesh.use_remesh_preserve_attributes = False
me_mesh.use_mirror_vertex_groups = False
me_mesh.update()

# ---- objects
ob_text_015 = bpy.data.objects.new('Text.015', me_mesh_016)
ob_text_014 = bpy.data.objects.new('Text.014', me_mesh_015)
ob_text_013 = bpy.data.objects.new('Text.013', me_mesh_014)
ob_text_012 = bpy.data.objects.new('Text.012', me_mesh_013)
ob_text_011 = bpy.data.objects.new('Text.011', me_mesh_012)
ob_text_010 = bpy.data.objects.new('Text.010', me_mesh_011)
ob_text_009 = bpy.data.objects.new('Text.009', me_mesh_010)
ob_text_008 = bpy.data.objects.new('Text.008', me_mesh_009)
ob_text_007 = bpy.data.objects.new('Text.007', me_mesh_008)
ob_text_006 = bpy.data.objects.new('Text.006', me_mesh_007)
ob_text_005 = bpy.data.objects.new('Text.005', me_mesh_006)
ob_text_004 = bpy.data.objects.new('Text.004', me_mesh_005)
ob_text_002 = bpy.data.objects.new('Text.002', me_mesh_003)
ob_text_001 = bpy.data.objects.new('Text.001', me_mesh_002)
ob_text = bpy.data.objects.new('Text', me_mesh)

# ---- transforms, parenting, visibility, modifiers, constraints
ob_text_015.location = (3.096, 6.412e-08, 1.004)
ob_text_015.rotation_euler = (1.571, 0.0, 0.0)
ob_text_015.lineart.crease_threshold = 0.0
ob_text_014.location = (4.502, 6.327e-08, 1.01)
ob_text_014.rotation_euler = (1.571, 0.0, 0.0)
ob_text_014.lineart.crease_threshold = 0.0
ob_text_013.location = (5.87, 6.412e-08, 1.004)
ob_text_013.rotation_euler = (1.571, 0.0, 0.0)
ob_text_013.lineart.crease_threshold = 0.0
ob_text_012.location = (7.245, 7.106e-08, 1.017)
ob_text_012.rotation_euler = (1.571, 0.0, 0.0)
ob_text_012.lineart.crease_threshold = 0.0
ob_text_011.location = (8.689, 8.1e-08, 1.01)
ob_text_011.rotation_euler = (1.571, 0.0, 0.0)
ob_text_011.lineart.crease_threshold = 0.0
ob_text_010.location = (9.797, 8.1e-08, 1.01)
ob_text_010.rotation_euler = (1.571, 0.0, 0.0)
ob_text_010.lineart.crease_threshold = 0.0
ob_text_009.location = (11.15, 7.845e-08, 1.029)
ob_text_009.rotation_euler = (1.571, 0.0, 0.0)
ob_text_009.lineart.crease_threshold = 0.0
ob_text_008.location = (12.61, 7.674e-08, 1.042)
ob_text_008.rotation_euler = (1.571, 0.0, 0.0)
ob_text_008.lineart.crease_threshold = 0.0
ob_text_007.location = (13.58, 1.882e-07, 0.2122)
ob_text_007.rotation_euler = (1.571, 0.0, 0.0)
ob_text_007.lineart.crease_threshold = 0.0
ob_text_006.location = (14.24, 1.006e-07, 0.8646)
ob_text_006.rotation_euler = (1.571, 0.0, 0.0)
ob_text_006.lineart.crease_threshold = 0.0
ob_text_005.location = (15.32, 7.504e-08, 1.055)
ob_text_005.rotation_euler = (1.571, 0.0, 0.0)
ob_text_005.lineart.crease_threshold = 0.0
ob_text_004.location = (16.73, 7.589e-08, 1.048)
ob_text_004.rotation_euler = (1.571, 0.0, 0.0)
ob_text_004.lineart.crease_threshold = 0.0
ob_text_002.location = (18.21, 2.584e-07, -0.2755)
ob_text_002.rotation_euler = (1.571, 0.0, 0.0)
ob_text_002.lineart.crease_threshold = 0.0
ob_text_001.location = (0.7082, 6.118e-08, 1.036)
ob_text_001.rotation_euler = (1.571, 0.0, 0.0)
ob_text_001.lineart.crease_threshold = 0.0
ob_text.location = (1.981, 6.294e-08, 1.017)
ob_text.rotation_euler = (1.571, 0.0, 0.0)
ob_text.lineart.crease_threshold = 0.0

# ---- collection membership
col_collection_1.objects.link(ob_text_015)
col_collection_1.objects.link(ob_text_014)
col_collection_1.objects.link(ob_text_013)
col_collection_1.objects.link(ob_text_012)
col_collection_1.objects.link(ob_text_011)
col_collection_1.objects.link(ob_text_010)
col_collection_1.objects.link(ob_text_009)
col_collection_1.objects.link(ob_text_008)
col_collection_1.objects.link(ob_text_007)
col_collection_1.objects.link(ob_text_006)
col_collection_1.objects.link(ob_text_005)
col_collection_1.objects.link(ob_text_004)
col_collection_1.objects.link(ob_text_002)
col_collection_1.objects.link(ob_text_001)
col_collection_1.objects.link(ob_text)

# ---- scene / render settings (as saved in the file)
scene.frame_start = 1; scene.frame_end = 250; scene.frame_set(0)
scene.render.engine = 'BLENDER_EEVEE_NEXT'
scene.render.image_settings.color_mode = 'RGB'
scene.render.image_settings.compression = 90
scene.render.resolution_percentage = 50
scene.render.dither_intensity = 0.0
scene.render.bake_margin = 2
scene.render.bake_bias = 0.0
scene.cycles.use_denoising = False
scene.cycles.samples = 10
scene.cycles.sampling_pattern = 'TABULATED_SOBOL'
scene.cycles.light_sampling_threshold = 0.0
scene.cycles.use_adaptive_sampling = False
scene.cycles.use_light_tree = False
scene.cycles.blur_glossy = 0.0
scene.cycles.volume_bounces = 1
scene.cycles.pixel_filter_type = 'GAUSSIAN'
scene.cycles.sample_clamp_indirect = 0.0
scene.view_settings.view_transform = 'Standard'
bpy.context.view_layer.update()

# ---- added for rendering (the .blend has no active camera and no usable light): camera, sun
cam_auto = bpy.data.cameras.new('AutoCamera')
cam_auto.lens = 50.0
cam_auto.sensor_width = 36.0
cam_auto.clip_end = 1000.0
ob_auto_camera = bpy.data.objects.new('AutoCamera', cam_auto)
scene.collection.objects.link(ob_auto_camera)
ob_auto_camera.location = (27.1181, -21.1127, 14.9865)
ob_auto_camera.rotation_euler = (1.09748, -7.21219e-08, 0.694738)
scene.camera = ob_auto_camera
light_auto_sun = bpy.data.lights.new('AutoSun', 'SUN')
light_auto_sun.energy = 3.0
light_auto_sun.angle = 0.0523599
ob_auto_sun = bpy.data.objects.new('AutoSun', light_auto_sun)
scene.collection.objects.link(ob_auto_sun)
ob_auto_sun.rotation_euler = (0.872665, 0.174533, 0.523599)
bpy.context.view_layer.update()
